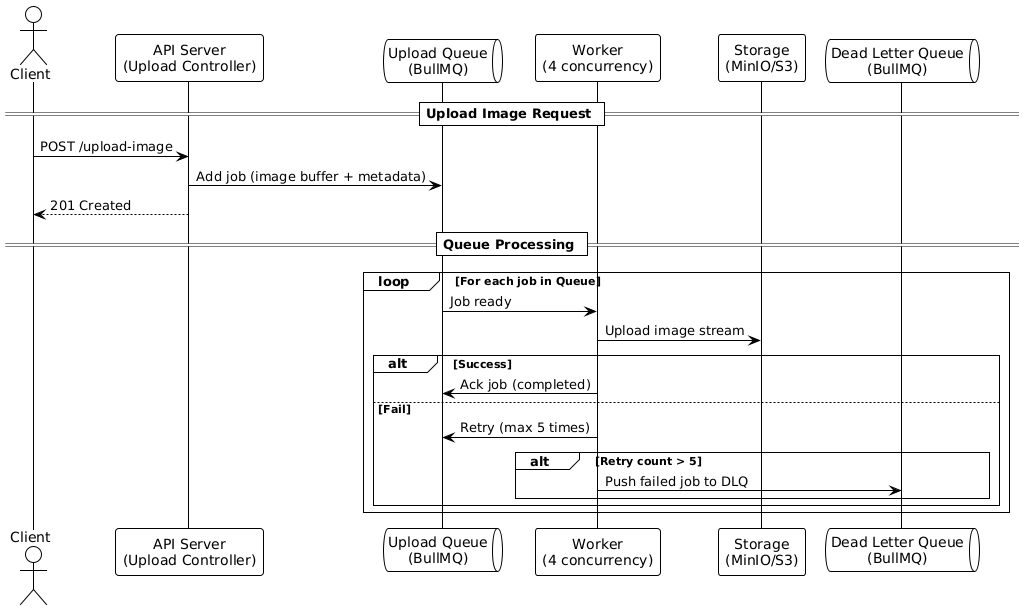

The diagram above was rendered by PlantUML. Its source (embedded in the PNG):
@startuml
!theme plain
actor Client
participant "API Server\n(Upload Controller)" as API
queue "Upload Queue\n(BullMQ)" as Queue
participant "Worker\n(4 concurrency)" as Worker
participant "Storage\n(MinIO/S3)" as Storage
queue "Dead Letter Queue\n(BullMQ)" as DLQ

== Upload Image Request ==

Client -> API : POST /upload-image
API -> Queue : Add job (image buffer + metadata)
API --> Client : 201 Created

== Queue Processing ==

loop For each job in Queue
    Queue -> Worker : Job ready
    Worker -> Storage : Upload image stream
    alt Success
        Worker -> Queue : Ack job (completed)
    else Fail
        Worker -> Queue : Retry (max 5 times)
        alt Retry count > 5
            Worker -> DLQ : Push failed job to DLQ
        end
    end
end
@enduml